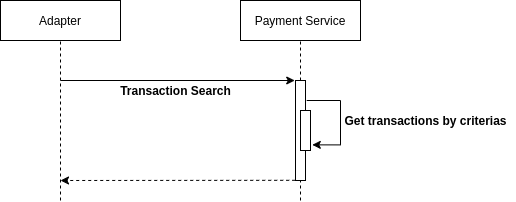

The diagram above was exported from draw.io. Its source (the exported page's mxGraphModel, read from the mxfile embedded in the PNG):
<mxGraphModel dx="1422" dy="648" grid="1" gridSize="10" guides="1" tooltips="1" connect="1" arrows="1" fold="1" page="1" pageScale="1" pageWidth="850" pageHeight="1100" math="0" shadow="0">
  <root>
    <mxCell id="feihwzWZ8cEA3EQ29Iha-0" />
    <mxCell id="feihwzWZ8cEA3EQ29Iha-1" parent="feihwzWZ8cEA3EQ29Iha-0" />
    <mxCell id="CbLsKC0g236if3B0hEsK-0" value="Adapter" style="rounded=0;whiteSpace=wrap;html=1;" parent="feihwzWZ8cEA3EQ29Iha-1" vertex="1">
      <mxGeometry x="80" y="80" width="120" height="40" as="geometry" />
    </mxCell>
    <mxCell id="CbLsKC0g236if3B0hEsK-1" value="Payment Service" style="rounded=0;whiteSpace=wrap;html=1;" parent="feihwzWZ8cEA3EQ29Iha-1" vertex="1">
      <mxGeometry x="320" y="80" width="120" height="40" as="geometry" />
    </mxCell>
    <mxCell id="CbLsKC0g236if3B0hEsK-3" value="" style="endArrow=none;html=1;entryX=0.5;entryY=1;entryDx=0;entryDy=0;dashed=1;" parent="feihwzWZ8cEA3EQ29Iha-1" target="CbLsKC0g236if3B0hEsK-0" edge="1">
      <mxGeometry width="50" height="50" relative="1" as="geometry">
        <mxPoint x="140" y="280" as="sourcePoint" />
        <mxPoint x="450" y="310" as="targetPoint" />
      </mxGeometry>
    </mxCell>
    <mxCell id="CbLsKC0g236if3B0hEsK-4" value="" style="endArrow=none;html=1;entryX=0.5;entryY=1;entryDx=0;entryDy=0;dashed=1;" parent="feihwzWZ8cEA3EQ29Iha-1" target="CbLsKC0g236if3B0hEsK-1" edge="1">
      <mxGeometry width="50" height="50" relative="1" as="geometry">
        <mxPoint x="380" y="280" as="sourcePoint" />
        <mxPoint x="379.5" y="120" as="targetPoint" />
      </mxGeometry>
    </mxCell>
    <mxCell id="CbLsKC0g236if3B0hEsK-6" value="" style="endArrow=classic;html=1;entryX=-0.077;entryY=0;entryDx=0;entryDy=0;entryPerimeter=0;" parent="feihwzWZ8cEA3EQ29Iha-1" target="CbLsKC0g236if3B0hEsK-7" edge="1">
      <mxGeometry width="50" height="50" relative="1" as="geometry">
        <mxPoint x="140" y="160" as="sourcePoint" />
        <mxPoint x="280" y="160" as="targetPoint" />
      </mxGeometry>
    </mxCell>
    <mxCell id="CbLsKC0g236if3B0hEsK-7" value="" style="html=1;points=[];perimeter=orthogonalPerimeter;" parent="feihwzWZ8cEA3EQ29Iha-1" vertex="1">
      <mxGeometry x="375" y="160" width="10" height="100" as="geometry" />
    </mxCell>
    <mxCell id="CbLsKC0g236if3B0hEsK-10" value="&lt;b&gt;Transaction Search&lt;/b&gt;" style="text;html=1;align=center;verticalAlign=middle;resizable=0;points=[];autosize=1;strokeColor=none;" parent="feihwzWZ8cEA3EQ29Iha-1" vertex="1">
      <mxGeometry x="190" y="160" width="130" height="20" as="geometry" />
    </mxCell>
    <mxCell id="CbLsKC0g236if3B0hEsK-16" value="" style="html=1;points=[];perimeter=orthogonalPerimeter;" parent="feihwzWZ8cEA3EQ29Iha-1" vertex="1">
      <mxGeometry x="380" y="190" width="10" height="40" as="geometry" />
    </mxCell>
    <mxCell id="CbLsKC0g236if3B0hEsK-17" value="" style="endArrow=classic;html=1;exitX=1.121;exitY=0.02;exitDx=0;exitDy=0;exitPerimeter=0;entryX=1.179;entryY=0.859;entryDx=0;entryDy=0;entryPerimeter=0;edgeStyle=orthogonalEdgeStyle;rounded=0;" parent="feihwzWZ8cEA3EQ29Iha-1" target="CbLsKC0g236if3B0hEsK-16" edge="1">
      <mxGeometry width="50" height="50" relative="1" as="geometry">
        <mxPoint x="386.2099999999998" y="180" as="sourcePoint" />
        <mxPoint x="530" y="210" as="targetPoint" />
        <Array as="points">
          <mxPoint x="420" y="180" />
          <mxPoint x="420" y="224" />
        </Array>
      </mxGeometry>
    </mxCell>
    <mxCell id="CbLsKC0g236if3B0hEsK-18" value="&lt;b&gt;Get transactions by criterias&lt;br&gt;&lt;/b&gt;" style="text;html=1;align=center;verticalAlign=middle;resizable=0;points=[];autosize=1;strokeColor=none;" parent="feihwzWZ8cEA3EQ29Iha-1" vertex="1">
      <mxGeometry x="415" y="190" width="180" height="20" as="geometry" />
    </mxCell>
    <mxCell id="CbLsKC0g236if3B0hEsK-19" value="" style="endArrow=classic;html=1;exitX=-0.028;exitY=0.998;exitDx=0;exitDy=0;exitPerimeter=0;dashed=1;" parent="feihwzWZ8cEA3EQ29Iha-1" source="CbLsKC0g236if3B0hEsK-7" edge="1">
      <mxGeometry width="50" height="50" relative="1" as="geometry">
        <mxPoint x="370" y="440" as="sourcePoint" />
        <mxPoint x="140" y="260" as="targetPoint" />
      </mxGeometry>
    </mxCell>
  </root>
</mxGraphModel>